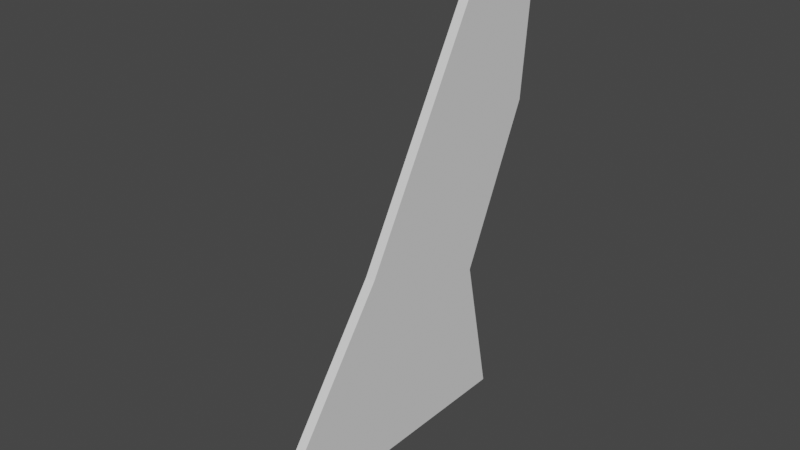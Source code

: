 # Source: grass.blend  (saved by Blender 2.93.21; exported with 4.5.12 LTS)
import bpy
from mathutils import Matrix  # noqa: F401  (used for matrix-valued properties, if any)

bpy.ops.wm.read_factory_settings(use_empty=True)
scene = bpy.context.scene
scene.name = 'Scene'

# ---- collections
col_collection = bpy.data.collections.new('Collection'); scene.collection.children.link(col_collection)

# ---- world
world_world = bpy.data.worlds.new('World'); scene.world = world_world
world_world.use_nodes = True; world_world.node_tree.nodes.clear()
_N = world_world.node_tree.nodes; _L = world_world.node_tree.links
n0 = _N.new('ShaderNodeOutputWorld'); n0.name = 'World Output'; n0.location = (300, 300)
n1 = _N.new('ShaderNodeBackground'); n1.name = 'Background'; n1.location = (10, 300)
n1.inputs[0].default_value = (0.05088, 0.05088, 0.05088, 1.0)
_L.new(n1.outputs[0], n0.inputs[0])
n0.is_active_output = True
world_world.color = (0.05088, 0.05088, 0.05088)
world_world.use_sun_shadow = False
world_world.sun_shadow_jitter_overblur = 0.0

# ---- meshes
me_plane = bpy.data.meshes.new('Plane')
me_plane.from_pydata([(-0.7535, -0.01956, 1.823e-06), (1.0, -1.0, 0.0), (-0.2676, 0.3455, 5.416e-06), (1.0, 0.2726, 0.0), (-0.9702, 0.3588, 2.2e-07), (0.172, -0.4726, 1.272e-06), (1.0, 0.0, 0.0), (0.3774, 0.1048, 2.791e-06), (0.181, -0.1635, 1.338e-06), (-0.9702, 0.3588, -0.03783), (-0.7535, -0.01956, -0.03782), (0.172, -0.4726, -0.03783), (1.0, -1.0, -0.03783), (1.0, 1.165e-07, -0.03783), (1.0, 0.2726, -0.03783), (0.3774, 0.1048, -0.03782), (-0.2676, 0.3455, -0.03782), (0.181, -0.1635, -0.03783)], [], [(6, 8, 7), (8, 4, 2), (0, 4, 8), (5, 8, 6), (6, 7, 3), (8, 2, 7), (0, 8, 5), (5, 6, 1), (13, 15, 17), (17, 16, 9), (10, 17, 9), (11, 13, 17), (13, 14, 15), (17, 15, 16), (10, 11, 17), (11, 12, 13), (3, 7, 15, 14), (0, 5, 11, 10), (7, 2, 16, 15), (5, 1, 12, 11), (1, 6, 13, 12), (2, 4, 9, 16), (6, 3, 14, 13), (4, 0, 10, 9)])
_uv = me_plane.uv_layers.new(name='UVMap')
_uv.uv.foreach_set('vector', [1.0, 0.5, 0.5, 0.5, 0.5, 1.0, 0.5, 0.5, 0.0, 0.5, 0.0, 1.0, 0.0, 0.0, 0.0, 0.5, 0.5, 0.5, 0.5, 0.0, 0.5, 0.5, 1.0, 0.5, 1.0, 0.5, 0.5, 1.0, 1.0, 1.0, 0.5, 0.5, 0.0, 1.0, 0.5, 1.0, 0.0, 0.0, 0.5, 0.5, 0.5, 0.0, 0.5, 0.0, 1.0, 0.5, 1.0, 0.0, 1.0, 0.5, 0.5, 1.0, 0.5, 0.5, 0.5, 0.5, 0.0, 1.0, 0.0, 0.5, 0.0, 0.0, 0.5, 0.5, 0.0, 0.5, 0.5, 0.0, 1.0, 0.5, 0.5, 0.5, 1.0, 0.5, 1.0, 1.0, 0.5, 1.0, 0.5, 0.5, 0.5, 1.0, 0.0, 1.0, 0.0, 0.0, 0.5, 0.0, 0.5, 0.5, 0.5, 0.0, 1.0, 0.0, 1.0, 0.5, 1.0, 1.0, 0.5, 1.0, 0.5, 1.0, 1.0, 1.0, 0.0, 0.0, 0.5, 0.0, 0.5, 0.0, 0.0, 0.0, 0.5, 1.0, 0.0, 1.0, 0.0, 1.0, 0.5, 1.0, 0.5, 0.0, 1.0, 0.0, 1.0, 0.0, 0.5, 0.0, 1.0, 0.0, 1.0, 0.5, 1.0, 0.5, 1.0, 0.0, 0.0, 1.0, 0.0, 0.5, 0.0, 0.5, 0.0, 1.0, 1.0, 0.5, 1.0, 1.0, 1.0, 1.0, 1.0, 0.5, 0.0, 0.5, 0.0, 0.0, 0.0, 0.0, 0.0, 0.5])
me_plane.use_remesh_fix_poles = True
me_plane.use_remesh_preserve_attributes = False
me_plane.update()

# ---- objects
ob_plane = bpy.data.objects.new('Plane', me_plane)

# ---- transforms, parenting, visibility, modifiers, constraints
ob_plane.location = (0.0, 0.0, 1.0)
ob_plane.rotation_euler = (-0.0, 158.7, -0.0)

# ---- collection membership
col_collection.objects.link(ob_plane)

# ---- scene / render settings (as saved in the file)
scene.frame_start = 1; scene.frame_end = 250; scene.frame_set(1)
scene.render.engine = 'BLENDER_EEVEE_NEXT'
scene.cycles.use_denoising = False
scene.cycles.samples = 128
scene.cycles.sampling_pattern = 'TABULATED_SOBOL'
scene.cycles.use_adaptive_sampling = False
scene.cycles.use_light_tree = False
scene.view_settings.view_transform = 'Filmic'
bpy.context.view_layer.update()

# ---- added for rendering (the .blend has no active camera and no usable light): camera, sun
cam_auto = bpy.data.cameras.new('AutoCamera')
cam_auto.lens = 50.0
cam_auto.sensor_width = 36.0
cam_auto.clip_end = 1000.0
ob_auto_camera = bpy.data.objects.new('AutoCamera', cam_auto)
scene.collection.objects.link(ob_auto_camera)
ob_auto_camera.location = (2.19576, -2.97821, 2.75686)
ob_auto_camera.rotation_euler = (1.09748, -7.21219e-08, 0.694738)
scene.camera = ob_auto_camera
light_auto_sun = bpy.data.lights.new('AutoSun', 'SUN')
light_auto_sun.energy = 3.0
light_auto_sun.angle = 0.0523599
ob_auto_sun = bpy.data.objects.new('AutoSun', light_auto_sun)
scene.collection.objects.link(ob_auto_sun)
ob_auto_sun.rotation_euler = (0.872665, 0.174533, 0.523599)
bpy.context.view_layer.update()
